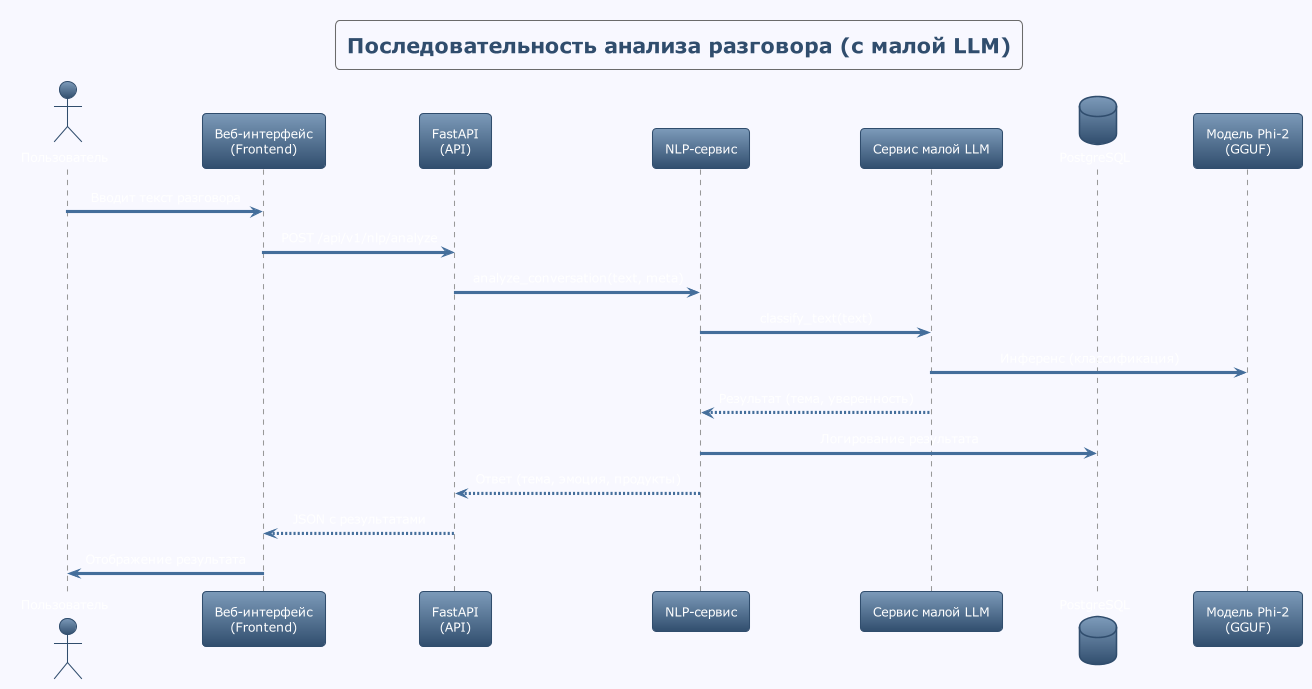

The diagram above was rendered by PlantUML. Its source (embedded in the PNG):
@startuml
!theme spacelab
skinparam backgroundColor #F8F8FF
skinparam defaultTextAlignment center
title Последовательность анализа разговора (с малой LLM)

actor Пользователь as User
participant "Веб-интерфейс\n(Frontend)" as FE
participant "FastAPI\n(API)" as API
participant "NLP-сервис" as NLP
participant "Сервис малой LLM" as LLM
database "PostgreSQL" as ST
participant "Модель Phi-2\n(GGUF)" as LLM_MODEL

User -> FE : Вводит текст разговора
FE -> API : POST /api/v1/nlp/analyze
API -> NLP : analyze_conversation(text, meta)
NLP -> LLM : classify_text(text)
LLM -> LLM_MODEL : Инференс (классификация)
LLM --> NLP : Результат (тема, уверенность)
NLP -> ST : Логирование результата
NLP --> API : Ответ (тема, эмоция, продукты)
API --> FE : JSON с результатами
FE -> User : Отображение результата
@enduml